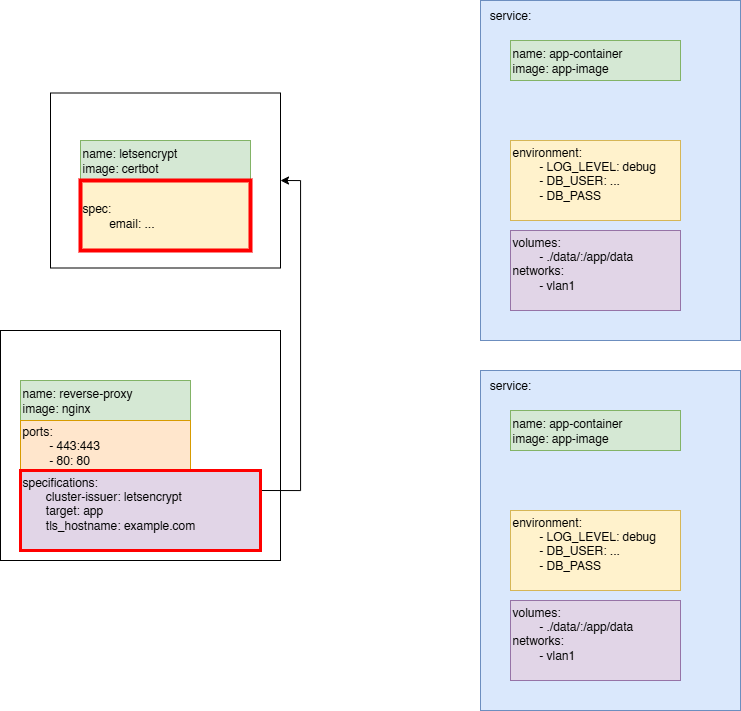

The diagram above was exported from draw.io. Its source (the exported page's mxGraphModel, read from the mxfile embedded in the PNG):
<mxGraphModel dx="1935" dy="1963" grid="1" gridSize="10" guides="1" tooltips="1" connect="1" arrows="1" fold="1" page="1" pageScale="1" pageWidth="850" pageHeight="1100" math="0" shadow="0">
  <root>
    <mxCell id="0" />
    <mxCell id="1" parent="0" />
    <mxCell id="Lsa5ALnNl3EVJKKnQEq--54" value="" style="rounded=0;whiteSpace=wrap;html=1;" vertex="1" parent="1">
      <mxGeometry x="-170" y="-157.5" width="230" height="175" as="geometry" />
    </mxCell>
    <mxCell id="Lsa5ALnNl3EVJKKnQEq--53" value="&lt;div&gt;name: letsencrypt&lt;/div&gt;&lt;div&gt;image: certbot&lt;/div&gt;" style="rounded=0;whiteSpace=wrap;html=1;align=left;labelPosition=center;verticalLabelPosition=middle;verticalAlign=middle;fillColor=#d5e8d4;strokeColor=#82b366;movable=1;resizable=1;rotatable=1;deletable=1;editable=1;locked=0;connectable=1;container=0;" vertex="1" parent="1">
      <mxGeometry x="-140" y="-110" width="170" height="40" as="geometry" />
    </mxCell>
    <mxCell id="e7LaT47kKS04qEWqbA9m-1" value="" style="rounded=0;whiteSpace=wrap;html=1;fillColor=#dae8fc;strokeColor=#6c8ebf;movable=1;resizable=1;rotatable=1;deletable=1;editable=1;locked=0;connectable=1;container=0;" parent="1" vertex="1">
      <mxGeometry x="260" y="120" width="260" height="340" as="geometry" />
    </mxCell>
    <mxCell id="e7LaT47kKS04qEWqbA9m-2" value="&lt;div&gt;name: app-container&lt;/div&gt;&lt;div&gt;image: app-image&lt;/div&gt;" style="rounded=0;whiteSpace=wrap;html=1;align=left;labelPosition=center;verticalLabelPosition=middle;verticalAlign=middle;fillColor=#d5e8d4;strokeColor=#82b366;movable=1;resizable=1;rotatable=1;deletable=1;editable=1;locked=0;connectable=1;container=0;" parent="1" vertex="1">
      <mxGeometry x="290" y="160" width="170" height="40" as="geometry" />
    </mxCell>
    <mxCell id="e7LaT47kKS04qEWqbA9m-4" value="environment:&lt;div&gt;&lt;span style=&quot;white-space: pre;&quot;&gt;&#09;&lt;/span&gt;- LOG_LEVEL: debug&lt;br&gt;&lt;/div&gt;&lt;div&gt;&amp;nbsp; &amp;nbsp; &amp;nbsp; &amp;nbsp; - DB_USER: ...&lt;/div&gt;&lt;div&gt;&amp;nbsp; &amp;nbsp; &amp;nbsp; &amp;nbsp; - DB_PASS&lt;/div&gt;&lt;div&gt;&lt;br&gt;&lt;/div&gt;" style="rounded=0;whiteSpace=wrap;html=1;align=left;labelPosition=center;verticalLabelPosition=middle;verticalAlign=middle;fillColor=#fff2cc;strokeColor=#d6b656;movable=1;resizable=1;rotatable=1;deletable=1;editable=1;locked=0;connectable=1;container=0;" parent="1" vertex="1">
      <mxGeometry x="290" y="260" width="170" height="80" as="geometry" />
    </mxCell>
    <mxCell id="e7LaT47kKS04qEWqbA9m-5" value="volumes:&lt;div&gt;&lt;span style=&quot;white-space: pre;&quot;&gt;&#09;&lt;/span&gt;- ./data/:/app/data&lt;br&gt;&lt;/div&gt;&lt;div&gt;networks:&lt;/div&gt;&lt;div&gt;&lt;span style=&quot;white-space: pre;&quot;&gt;&#09;&lt;/span&gt;- vlan1&lt;br&gt;&lt;/div&gt;&lt;div&gt;&lt;br&gt;&lt;/div&gt;" style="rounded=0;whiteSpace=wrap;html=1;align=left;labelPosition=center;verticalLabelPosition=middle;verticalAlign=middle;fillColor=#e1d5e7;strokeColor=#9673a6;movable=1;resizable=1;rotatable=1;deletable=1;editable=1;locked=0;connectable=1;container=0;" parent="1" vertex="1">
      <mxGeometry x="290" y="350" width="170" height="80" as="geometry" />
    </mxCell>
    <mxCell id="e7LaT47kKS04qEWqbA9m-6" value="service:" style="text;html=1;whiteSpace=wrap;strokeColor=none;fillColor=none;align=center;verticalAlign=middle;rounded=0;movable=1;resizable=1;rotatable=1;deletable=1;editable=1;locked=0;connectable=1;container=0;" parent="1" vertex="1">
      <mxGeometry x="260" y="120" width="60" height="30" as="geometry" />
    </mxCell>
    <mxCell id="Lsa5ALnNl3EVJKKnQEq--6" style="edgeStyle=orthogonalEdgeStyle;rounded=0;orthogonalLoop=1;jettySize=auto;html=1;exitX=0.5;exitY=1;exitDx=0;exitDy=0;entryX=0.5;entryY=0;entryDx=0;entryDy=0;" edge="1" parent="1" target="Lsa5ALnNl3EVJKKnQEq--4">
      <mxGeometry relative="1" as="geometry">
        <mxPoint x="480" y="360" as="sourcePoint" />
      </mxGeometry>
    </mxCell>
    <mxCell id="Lsa5ALnNl3EVJKKnQEq--33" value="" style="rounded=0;whiteSpace=wrap;html=1;fillColor=#dae8fc;strokeColor=#6c8ebf;movable=1;resizable=1;rotatable=1;deletable=1;editable=1;locked=0;connectable=1;container=0;" vertex="1" parent="1">
      <mxGeometry x="260" y="-250" width="260" height="340" as="geometry" />
    </mxCell>
    <mxCell id="Lsa5ALnNl3EVJKKnQEq--9" value="&lt;div&gt;spec:&lt;/div&gt;&lt;div&gt;&lt;span style=&quot;white-space: pre;&quot;&gt;&#09;&lt;/span&gt;email: ...&lt;br&gt;&lt;/div&gt;" style="rounded=0;whiteSpace=wrap;html=1;align=left;labelPosition=center;verticalLabelPosition=middle;verticalAlign=middle;fillColor=#fff2cc;strokeColor=#FF0000;movable=1;resizable=1;rotatable=1;deletable=1;editable=1;locked=0;connectable=1;container=0;strokeWidth=4;" vertex="1" parent="1">
      <mxGeometry x="-140" y="-70" width="170" height="70" as="geometry" />
    </mxCell>
    <mxCell id="Lsa5ALnNl3EVJKKnQEq--34" value="&lt;div&gt;name: app-container&lt;/div&gt;&lt;div&gt;image: app-image&lt;/div&gt;" style="rounded=0;whiteSpace=wrap;html=1;align=left;labelPosition=center;verticalLabelPosition=middle;verticalAlign=middle;fillColor=#d5e8d4;strokeColor=#82b366;movable=1;resizable=1;rotatable=1;deletable=1;editable=1;locked=0;connectable=1;container=0;" vertex="1" parent="1">
      <mxGeometry x="290" y="-210" width="170" height="40" as="geometry" />
    </mxCell>
    <mxCell id="Lsa5ALnNl3EVJKKnQEq--35" value="environment:&lt;div&gt;&lt;span style=&quot;white-space: pre;&quot;&gt;&#09;&lt;/span&gt;- LOG_LEVEL: debug&lt;br&gt;&lt;/div&gt;&lt;div&gt;&amp;nbsp; &amp;nbsp; &amp;nbsp; &amp;nbsp; - DB_USER: ...&lt;/div&gt;&lt;div&gt;&amp;nbsp; &amp;nbsp; &amp;nbsp; &amp;nbsp; - DB_PASS&lt;/div&gt;&lt;div&gt;&lt;br&gt;&lt;/div&gt;" style="rounded=0;whiteSpace=wrap;html=1;align=left;labelPosition=center;verticalLabelPosition=middle;verticalAlign=middle;fillColor=#fff2cc;strokeColor=#d6b656;movable=1;resizable=1;rotatable=1;deletable=1;editable=1;locked=0;connectable=1;container=0;" vertex="1" parent="1">
      <mxGeometry x="290" y="-110" width="170" height="80" as="geometry" />
    </mxCell>
    <mxCell id="Lsa5ALnNl3EVJKKnQEq--36" value="volumes:&lt;div&gt;&lt;span style=&quot;white-space: pre;&quot;&gt;&#09;&lt;/span&gt;- ./data/:/app/data&lt;br&gt;&lt;/div&gt;&lt;div&gt;networks:&lt;/div&gt;&lt;div&gt;&lt;span style=&quot;white-space: pre;&quot;&gt;&#09;&lt;/span&gt;- vlan1&lt;br&gt;&lt;/div&gt;&lt;div&gt;&lt;br&gt;&lt;/div&gt;" style="rounded=0;whiteSpace=wrap;html=1;align=left;labelPosition=center;verticalLabelPosition=middle;verticalAlign=middle;fillColor=#e1d5e7;strokeColor=#9673a6;movable=1;resizable=1;rotatable=1;deletable=1;editable=1;locked=0;connectable=1;container=0;" vertex="1" parent="1">
      <mxGeometry x="290" y="-20" width="170" height="80" as="geometry" />
    </mxCell>
    <mxCell id="Lsa5ALnNl3EVJKKnQEq--37" value="service:" style="text;html=1;whiteSpace=wrap;strokeColor=none;fillColor=none;align=center;verticalAlign=middle;rounded=0;movable=1;resizable=1;rotatable=1;deletable=1;editable=1;locked=0;connectable=1;container=0;" vertex="1" parent="1">
      <mxGeometry x="260" y="-250" width="60" height="30" as="geometry" />
    </mxCell>
    <mxCell id="Lsa5ALnNl3EVJKKnQEq--56" value="" style="rounded=0;whiteSpace=wrap;html=1;" vertex="1" parent="1">
      <mxGeometry x="-220" y="80" width="280" height="230" as="geometry" />
    </mxCell>
    <mxCell id="Lsa5ALnNl3EVJKKnQEq--40" value="&lt;div&gt;name: reverse-proxy&lt;/div&gt;&lt;div&gt;image: nginx&lt;/div&gt;" style="rounded=0;whiteSpace=wrap;html=1;align=left;labelPosition=center;verticalLabelPosition=middle;verticalAlign=middle;fillColor=#d5e8d4;strokeColor=#82b366;movable=1;resizable=1;rotatable=1;deletable=1;editable=1;locked=0;connectable=1;container=0;" vertex="1" parent="1">
      <mxGeometry x="-200" y="130" width="170" height="40" as="geometry" />
    </mxCell>
    <mxCell id="Lsa5ALnNl3EVJKKnQEq--41" value="ports:&lt;div&gt;&lt;span style=&quot;white-space: pre;&quot;&gt;&#09;&lt;/span&gt;- 443:443&lt;br&gt;&lt;/div&gt;&lt;div&gt;&amp;nbsp; &amp;nbsp; &amp;nbsp; &amp;nbsp; - 80: 80&lt;/div&gt;" style="rounded=0;whiteSpace=wrap;html=1;align=left;labelPosition=center;verticalLabelPosition=middle;verticalAlign=middle;fillColor=#ffe6cc;strokeColor=#d79b00;movable=1;resizable=1;rotatable=1;deletable=1;editable=1;locked=0;connectable=1;container=0;" vertex="1" parent="1">
      <mxGeometry x="-200" y="170" width="170" height="50" as="geometry" />
    </mxCell>
    <mxCell id="Lsa5ALnNl3EVJKKnQEq--58" style="edgeStyle=orthogonalEdgeStyle;rounded=0;orthogonalLoop=1;jettySize=auto;html=1;exitX=1;exitY=0.25;exitDx=0;exitDy=0;entryX=1;entryY=0.5;entryDx=0;entryDy=0;" edge="1" parent="1" source="Lsa5ALnNl3EVJKKnQEq--43" target="Lsa5ALnNl3EVJKKnQEq--54">
      <mxGeometry relative="1" as="geometry" />
    </mxCell>
    <mxCell id="Lsa5ALnNl3EVJKKnQEq--43" value="&lt;div&gt;&lt;span style=&quot;background-color: transparent; color: light-dark(rgb(0, 0, 0), rgb(255, 255, 255));&quot;&gt;specifications:&lt;/span&gt;&lt;/div&gt;&lt;div&gt;&lt;div&gt;&amp;nbsp; &amp;nbsp; &amp;nbsp; &amp;nbsp;cluster-issuer: letsencrypt&lt;/div&gt;&lt;/div&gt;&lt;div&gt;&amp;nbsp; &amp;nbsp; &amp;nbsp; &amp;nbsp;target: app&lt;/div&gt;&lt;div&gt;&amp;nbsp; &amp;nbsp; &amp;nbsp; &amp;nbsp;tls_hostname: example.com&amp;nbsp;&amp;nbsp;&lt;/div&gt;&lt;div&gt;&lt;br&gt;&lt;/div&gt;" style="rounded=0;whiteSpace=wrap;html=1;align=left;labelPosition=center;verticalLabelPosition=middle;verticalAlign=middle;fillColor=#e1d5e7;strokeColor=#FF0000;movable=1;resizable=1;rotatable=1;deletable=1;editable=1;locked=0;connectable=1;container=0;strokeWidth=3;" vertex="1" parent="1">
      <mxGeometry x="-200" y="220" width="240" height="80" as="geometry" />
    </mxCell>
  </root>
</mxGraphModel>